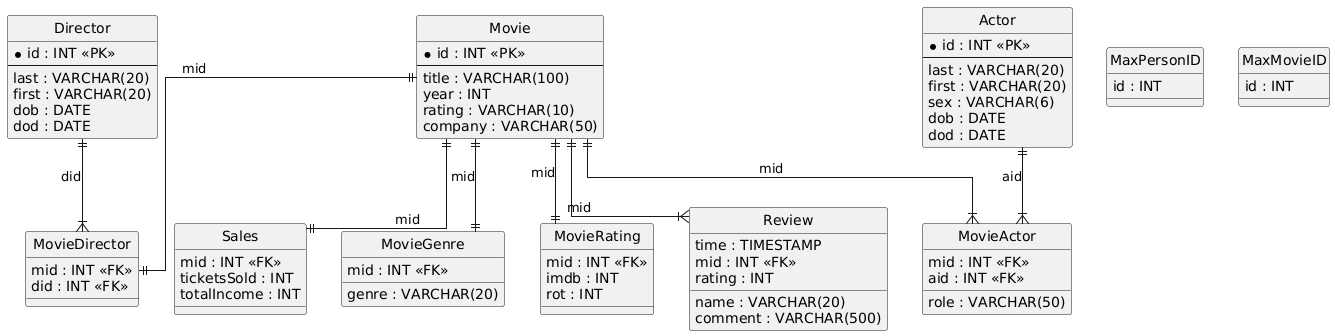

The diagram above was rendered by PlantUML. Its source (embedded in the PNG):
@startuml
hide circle
skinparam linetype ortho

entity "Movie" as Movie {
  * id : INT <<PK>>
  --
  title : VARCHAR(100)
  year : INT
  rating : VARCHAR(10)
  company : VARCHAR(50)
}

entity "Actor" as Actor {
  * id : INT <<PK>>
  --
  last : VARCHAR(20)
  first : VARCHAR(20)
  sex : VARCHAR(6)
  dob : DATE
  dod : DATE
}

entity "Sales" as Sales {
  mid : INT <<FK>>
  ticketsSold : INT
  totalIncome : INT
}

entity "Director" as Director {
  * id : INT <<PK>>
  --
  last : VARCHAR(20)
  first : VARCHAR(20)
  dob : DATE
  dod : DATE
}

entity "MovieGenre" as MovieGenre {
  mid : INT <<FK>>
  genre : VARCHAR(20)
}

entity "MovieDirector" as MovieDirector {
  mid : INT <<FK>>
  did : INT <<FK>>
}

entity "MovieActor" as MovieActor {
  mid : INT <<FK>>
  aid : INT <<FK>>
  role : VARCHAR(50)
}

entity "MovieRating" as MovieRating {
  mid : INT <<FK>>
  imdb : INT
  rot : INT
}

entity "Review" as Review {
  name : VARCHAR(20)
  time : TIMESTAMP
  mid : INT <<FK>>
  rating : INT
  comment : VARCHAR(500)
}

entity "MaxPersonID" as MaxPersonID {
  id : INT
}

entity "MaxMovieID" as MaxMovieID {
  id : INT
}

Movie ||--|| Sales : "mid"
Movie ||--|| MovieGenre : "mid"
Movie ||--|| MovieDirector : "mid"
Director ||--|{ MovieDirector : "did"
Movie ||--|{ MovieActor : "mid"
Actor ||--|{ MovieActor : "aid"
Movie ||--|| MovieRating : "mid"
Movie ||--|{ Review : "mid"
@enduml